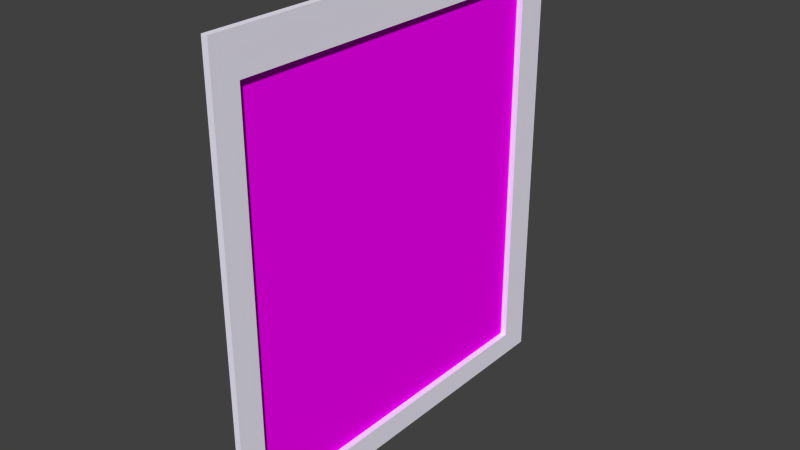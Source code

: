 # Source: Schilderij3.blend  (saved by Blender 2.75.0; exported with 4.5.12 LTS)
import bpy
from mathutils import Matrix  # noqa: F401  (used for matrix-valued properties, if any)

bpy.ops.wm.read_factory_settings(use_empty=True)
scene = bpy.context.scene
scene.name = 'Scene'

# ---- collections
col_collection_1 = bpy.data.collections.new('Collection 1'); scene.collection.children.link(col_collection_1)

# ---- images (referenced by path relative to the original .blend; pixels are not part of the script)
import os
ASSET_DIR = os.environ.get("B2B_ASSET_DIR", "")  # directory of the original .blend (textures are referenced by path, not embedded)
HERE = os.path.dirname(os.path.abspath(__file__))  # packed textures are extracted next to this script under _unpacked/

def load_image(name, relpath, width, height, colorspace="sRGB"):
    """Load a texture the original file referenced (path relative to the .blend, or extracted next to this script)."""
    p = next((c for c in (os.path.join(HERE, relpath), os.path.join(ASSET_DIR, relpath)) if relpath and os.path.exists(c)), "")
    if p:
        img = bpy.data.images.load(p, check_existing=True)
        img.name = name
    else:  # same state as the original file: an image datablock whose file is absent (Cycles renders it pink)
        img = bpy.data.images.new(name, width, height)
        img.source = "FILE"
        img.filepath = "//" + (relpath or name)
    img.colorspace_settings.name = colorspace
    return img
img_schilderij1texture_jpg = load_image('Schilderij1Texture.jpg', 'Schilderij1Texture.jpg', 1024, 1024, 'sRGB')
img_schilderij2texture_jpg = load_image('Schilderij2Texture.jpg', 'Schilderij2Texture.jpg', 1024, 1024, 'sRGB')
img_schilderij3texture_jpg = load_image('Schilderij3Texture.jpg', 'Schilderij3Texture.jpg', 1024, 1024, 'sRGB')

# ---- materials (node trees are filled in below, after node groups)
mat_omlijstingmaterial = bpy.data.materials.new('OmLijstingMaterial')
mat_omlijstingmaterial.alpha_threshold = 0.0
mat_omlijstingmaterial.roughness = 0.5
mat_schilderij1texture = bpy.data.materials.new('Schilderij1Texture')
mat_schilderij1texture.alpha_threshold = 0.0
mat_schilderij1texture.roughness = 0.5
mat_schilderij2texture = bpy.data.materials.new('Schilderij2Texture')
mat_schilderij2texture.alpha_threshold = 0.0
mat_schilderij2texture.roughness = 0.5
mat_schilderij3texture = bpy.data.materials.new('Schilderij3Texture')
mat_schilderij3texture.alpha_threshold = 0.0
mat_schilderij3texture.roughness = 0.5

# ---- material node trees
mat_omlijstingmaterial.use_nodes = True; mat_omlijstingmaterial.node_tree.nodes.clear()
_N = mat_omlijstingmaterial.node_tree.nodes; _L = mat_omlijstingmaterial.node_tree.links
n0 = _N.new('ShaderNodeOutputMaterial'); n0.name = 'Material Output'; n0.location = (300, 300)
n1 = _N.new('ShaderNodeBsdfDiffuse'); n1.name = 'Diffuse BSDF'; n1.location = (10, 300)
n1.inputs[0].default_value = (0.9107, 0.8795, 1.0, 1.0)
_L.new(n1.outputs[0], n0.inputs[0])
n0.is_active_output = True
mat_schilderij1texture.use_nodes = True; mat_schilderij1texture.node_tree.nodes.clear()
_N = mat_schilderij1texture.node_tree.nodes; _L = mat_schilderij1texture.node_tree.links
n0 = _N.new('ShaderNodeOutputMaterial'); n0.name = 'Material Output'; n0.location = (300, 300)
n1 = _N.new('ShaderNodeBsdfDiffuse'); n1.name = 'Diffuse BSDF'; n1.location = (10, 300)
n2 = _N.new('ShaderNodeTexImage'); n2.name = 'Image Texture'; n2.location = (-180, 300)
n2.width = 140
n2.image = img_schilderij1texture_jpg
_L.new(n1.outputs[0], n0.inputs[0])
_L.new(n2.outputs[0], n1.inputs[0])
n0.is_active_output = True
mat_schilderij2texture.use_nodes = True; mat_schilderij2texture.node_tree.nodes.clear()
_N = mat_schilderij2texture.node_tree.nodes; _L = mat_schilderij2texture.node_tree.links
n0 = _N.new('ShaderNodeOutputMaterial'); n0.name = 'Material Output'; n0.location = (300, 300)
n1 = _N.new('ShaderNodeBsdfDiffuse'); n1.name = 'Diffuse BSDF'; n1.location = (10, 300)
n2 = _N.new('ShaderNodeTexImage'); n2.name = 'Image Texture'; n2.location = (-180, 300)
n2.width = 140
n2.image = img_schilderij2texture_jpg
_L.new(n1.outputs[0], n0.inputs[0])
_L.new(n2.outputs[0], n1.inputs[0])
n0.is_active_output = True
mat_schilderij3texture.use_nodes = True; mat_schilderij3texture.node_tree.nodes.clear()
_N = mat_schilderij3texture.node_tree.nodes; _L = mat_schilderij3texture.node_tree.links
n0 = _N.new('ShaderNodeOutputMaterial'); n0.name = 'Material Output'; n0.location = (300, 300)
n1 = _N.new('ShaderNodeBsdfDiffuse'); n1.name = 'Diffuse BSDF'; n1.location = (10, 300)
n2 = _N.new('ShaderNodeTexImage'); n2.name = 'Image Texture'; n2.location = (-180, 300)
n2.width = 140
n2.image = img_schilderij3texture_jpg
_L.new(n1.outputs[0], n0.inputs[0])
_L.new(n2.outputs[0], n1.inputs[0])
n0.is_active_output = True

# ---- world
world_world = bpy.data.worlds.new('World'); scene.world = world_world
world_world.color = (0.05088, 0.05088, 0.05088)
world_world.use_sun_shadow = False
world_world.sun_shadow_jitter_overblur = 0.0
world_world.cycles.sampling_method = 'MANUAL'
world_world.cycles.sample_map_resolution = 256

# ---- meshes
me_plane_001 = bpy.data.meshes.new('Plane.001')
me_plane_001.from_pydata([(-1.0, -1.0, 0.0), (1.0, -1.0, 0.0), (-1.0, 1.0, 0.0), (1.0, 1.0, 0.0), (-1.201, 1.178, 0.0), (-1.201, -1.148, 0.0), (1.125, -1.148, 0.0), (1.125, 1.178, 0.0), (-1.0, 1.0, 0.05652), (-1.0, -1.0, 0.05652), (1.0, -1.0, 0.05652), (1.0, 1.0, 0.05652), (-1.201, 1.178, 0.05652), (-1.201, -1.148, 0.05652), (1.125, -1.148, 0.05652), (1.125, 1.178, 0.05652)], [], [(0, 1, 3, 2), (10, 14, 15, 11), (2, 8, 9, 0), (1, 10, 11, 3), (5, 13, 12, 4), (7, 15, 14, 6), (8, 12, 13, 9), (11, 15, 12, 8), (9, 13, 14, 10), (4, 12, 15, 7), (6, 14, 13, 5), (3, 11, 8, 2), (0, 9, 10, 1)])
me_plane_001.polygons.foreach_set('material_index', [3, 0, 0, 0, 0, 0, 0, 0, 0, 0, 0, 0, 0])
_uv = me_plane_001.uv_layers.new(name='UVMap')
_uv.uv.foreach_set('vector', [-6.32e-08, 1.0, -6.32e-08, 1.192e-07, 1.0, 0.0, 1.0, 1.0, 0.8914, 0.8594, 0.9285, 0.9023, 0.9751, 0.02985, 0.9149, 0.09687, 0.1601, 0.1366, 0.1342, 0.1174, 0.1274, 0.8888, 0.1469, 0.8621, 0.8663, 0.8409, 0.8914, 0.8594, 0.9149, 0.09687, 0.895, 0.1237, 0.02957, 0.9902, 0.05309, 0.9602, 0.03069, 0.025, 9.949e-05, 9.949e-05, 0.9999, 9.974e-05, 0.9751, 0.02985, 0.9285, 0.9023, 0.9551, 0.9239, 0.1342, 0.1174, 0.03069, 0.025, 0.05309, 0.9602, 0.1274, 0.8888, 0.9149, 0.09687, 0.9751, 0.02985, 0.03069, 0.025, 0.1342, 0.1174, 0.1274, 0.8888, 0.05309, 0.9602, 0.9285, 0.9023, 0.8914, 0.8594, 9.949e-05, 9.949e-05, 0.03069, 0.025, 0.9751, 0.02985, 0.9999, 9.974e-05, 0.9551, 0.9239, 0.9285, 0.9023, 0.05309, 0.9602, 0.02957, 0.9902, 0.895, 0.1237, 0.9149, 0.09687, 0.1342, 0.1174, 0.1601, 0.1366, 0.1469, 0.8621, 0.1274, 0.8888, 0.8914, 0.8594, 0.8663, 0.8409])
me_plane_001.materials.append(mat_omlijstingmaterial)
me_plane_001.materials.append(mat_schilderij1texture)
me_plane_001.materials.append(mat_schilderij2texture)
me_plane_001.materials.append(mat_schilderij3texture)
me_plane_001.use_remesh_preserve_volume = False
me_plane_001.use_remesh_preserve_attributes = False
me_plane_001.use_mirror_vertex_groups = False
me_plane_001.update()

# ---- objects
ob_plane = bpy.data.objects.new('Plane', me_plane_001)

# ---- transforms, parenting, visibility, modifiers, constraints
ob_plane.location = (0.0, 0.0, 1.0)
ob_plane.rotation_euler = (-0.0, 1.571, 0.0)
ob_plane.scale = (1.716, 1.57, 1.0)
ob_plane.lineart.crease_threshold = 0.0

# ---- collection membership
col_collection_1.objects.link(ob_plane)

# ---- scene / render settings (as saved in the file)
scene.frame_start = 1; scene.frame_end = 250; scene.frame_set(107)
scene.render.engine = 'CYCLES'
scene.render.resolution_percentage = 50
scene.render.dither_intensity = 0.0
scene.cycles.use_denoising = False
scene.cycles.samples = 10
scene.cycles.sampling_pattern = 'TABULATED_SOBOL'
scene.cycles.light_sampling_threshold = 0.0
scene.cycles.use_adaptive_sampling = False
scene.cycles.use_light_tree = False
scene.cycles.blur_glossy = 0.0
scene.cycles.pixel_filter_type = 'GAUSSIAN'
scene.cycles.sample_clamp_indirect = 0.0
scene.view_settings.view_transform = 'Standard'
bpy.context.view_layer.update()

# ---- added for rendering (the .blend has no active camera and no usable light): camera, sun
cam_auto = bpy.data.cameras.new('AutoCamera')
cam_auto.lens = 50.0
cam_auto.sensor_width = 36.0
cam_auto.clip_end = 1000.0
ob_auto_camera = bpy.data.objects.new('AutoCamera', cam_auto)
scene.collection.objects.link(ob_auto_camera)
ob_auto_camera.location = (5.03228, -5.98073, 5.06878)
ob_auto_camera.rotation_euler = (1.09748, -7.21219e-08, 0.694738)
scene.camera = ob_auto_camera
light_auto_sun = bpy.data.lights.new('AutoSun', 'SUN')
light_auto_sun.energy = 3.0
light_auto_sun.angle = 0.0523599
ob_auto_sun = bpy.data.objects.new('AutoSun', light_auto_sun)
scene.collection.objects.link(ob_auto_sun)
ob_auto_sun.rotation_euler = (0.872665, 0.174533, 0.523599)
bpy.context.view_layer.update()
